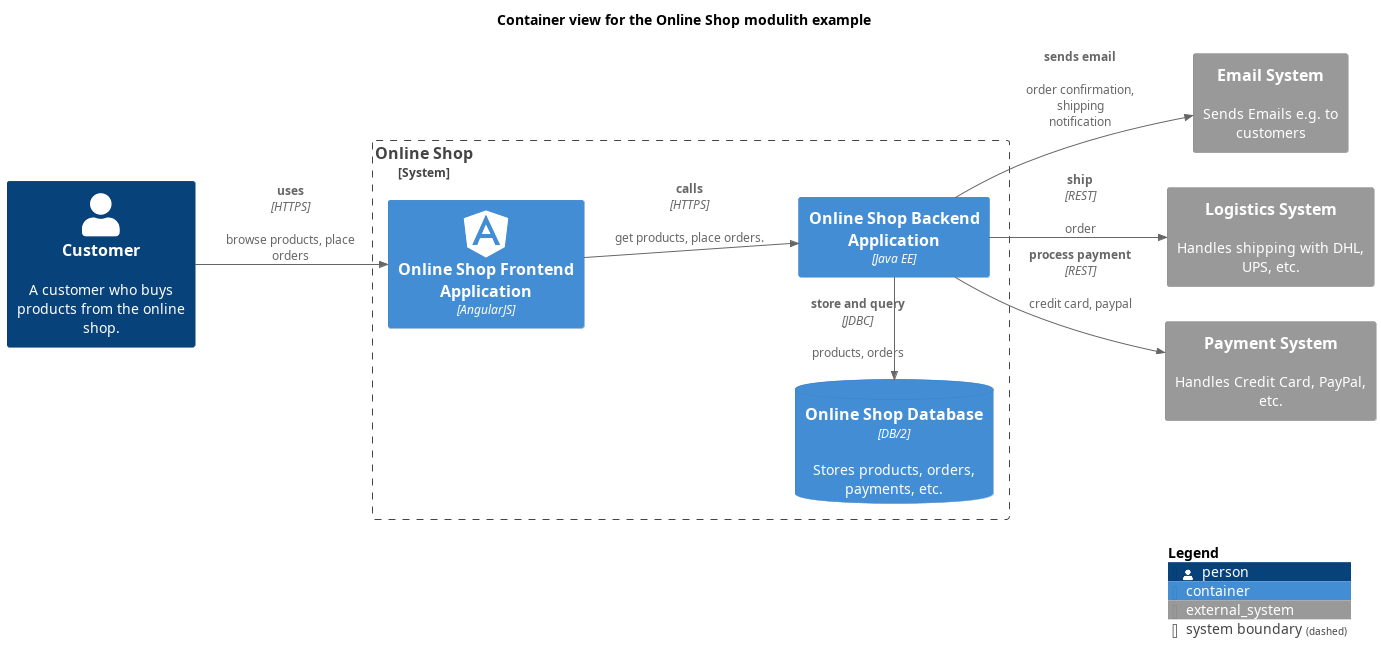

The diagram above was rendered by PlantUML. Its source (embedded in the PNG):
@startuml container-view
!include <C4/C4_Container.puml>
!include <awslib14/AWSCommon>
!include <awslib14/AWSC4Integration>
!include <azure/AzureCommon>
!include <azure/AzureC4Integration>
!include <tupadr3/common>
!include <tupadr3/devicons2/angularjs>


LAYOUT_LEFT_RIGHT()




title Container view for the Online Shop modulith example
System_Ext(softwareDevelopment_architecture_example_modulith_emailSystem, "Email System", $descr="Sends Emails e.g. to customers")
Person(softwareDevelopment_architecture_example_modulith_customer, "Customer", $descr="A customer who buys products from the online shop.")
System_Boundary(softwareDevelopment_architecture_example_modulith_onlineShopSystem, "Online Shop") {
  Container(softwareDevelopment_architecture_example_modulith_onlineShopFrontend, "Online Shop Frontend Application", $techn="AngularJS", $sprite="angularjs")
  Container(softwareDevelopment_architecture_example_modulith_onlineShopBackend, "Online Shop Backend Application", $techn="Java EE")
  ContainerDb(softwareDevelopment_architecture_example_modulith_onlineShopDb, "Online Shop Database", $descr="Stores products, orders, payments, etc.", $techn="DB/2")
}
System_Ext(softwareDevelopment_architecture_example_modulith_logisticsSystem, "Logistics System", $descr="Handles shipping with DHL, UPS, etc.")
System_Ext(softwareDevelopment_architecture_example_modulith_paymentSystem, "Payment System", $descr="Handles Credit Card, PayPal, etc.")
Rel(softwareDevelopment_architecture_example_modulith_onlineShopBackend, softwareDevelopment_architecture_example_modulith_logisticsSystem, "ship", $descr="order", $techn="REST")
Rel(softwareDevelopment_architecture_example_modulith_onlineShopBackend, softwareDevelopment_architecture_example_modulith_paymentSystem, "process payment", $descr="credit card, paypal", $techn="REST")
Rel(softwareDevelopment_architecture_example_modulith_customer, softwareDevelopment_architecture_example_modulith_onlineShopFrontend, "uses", $descr="browse products, place orders", $techn="HTTPS")
Rel(softwareDevelopment_architecture_example_modulith_onlineShopBackend, softwareDevelopment_architecture_example_modulith_emailSystem, "sends email", $descr="order confirmation, shipping notification")
Rel(softwareDevelopment_architecture_example_modulith_onlineShopFrontend, softwareDevelopment_architecture_example_modulith_onlineShopBackend, "calls", $descr="get products, place orders.", $techn="HTTPS")
Rel_L(softwareDevelopment_architecture_example_modulith_onlineShopBackend, softwareDevelopment_architecture_example_modulith_onlineShopDb, "store and query", $descr="products, orders", $techn="JDBC")
SHOW_LEGEND()
@enduml